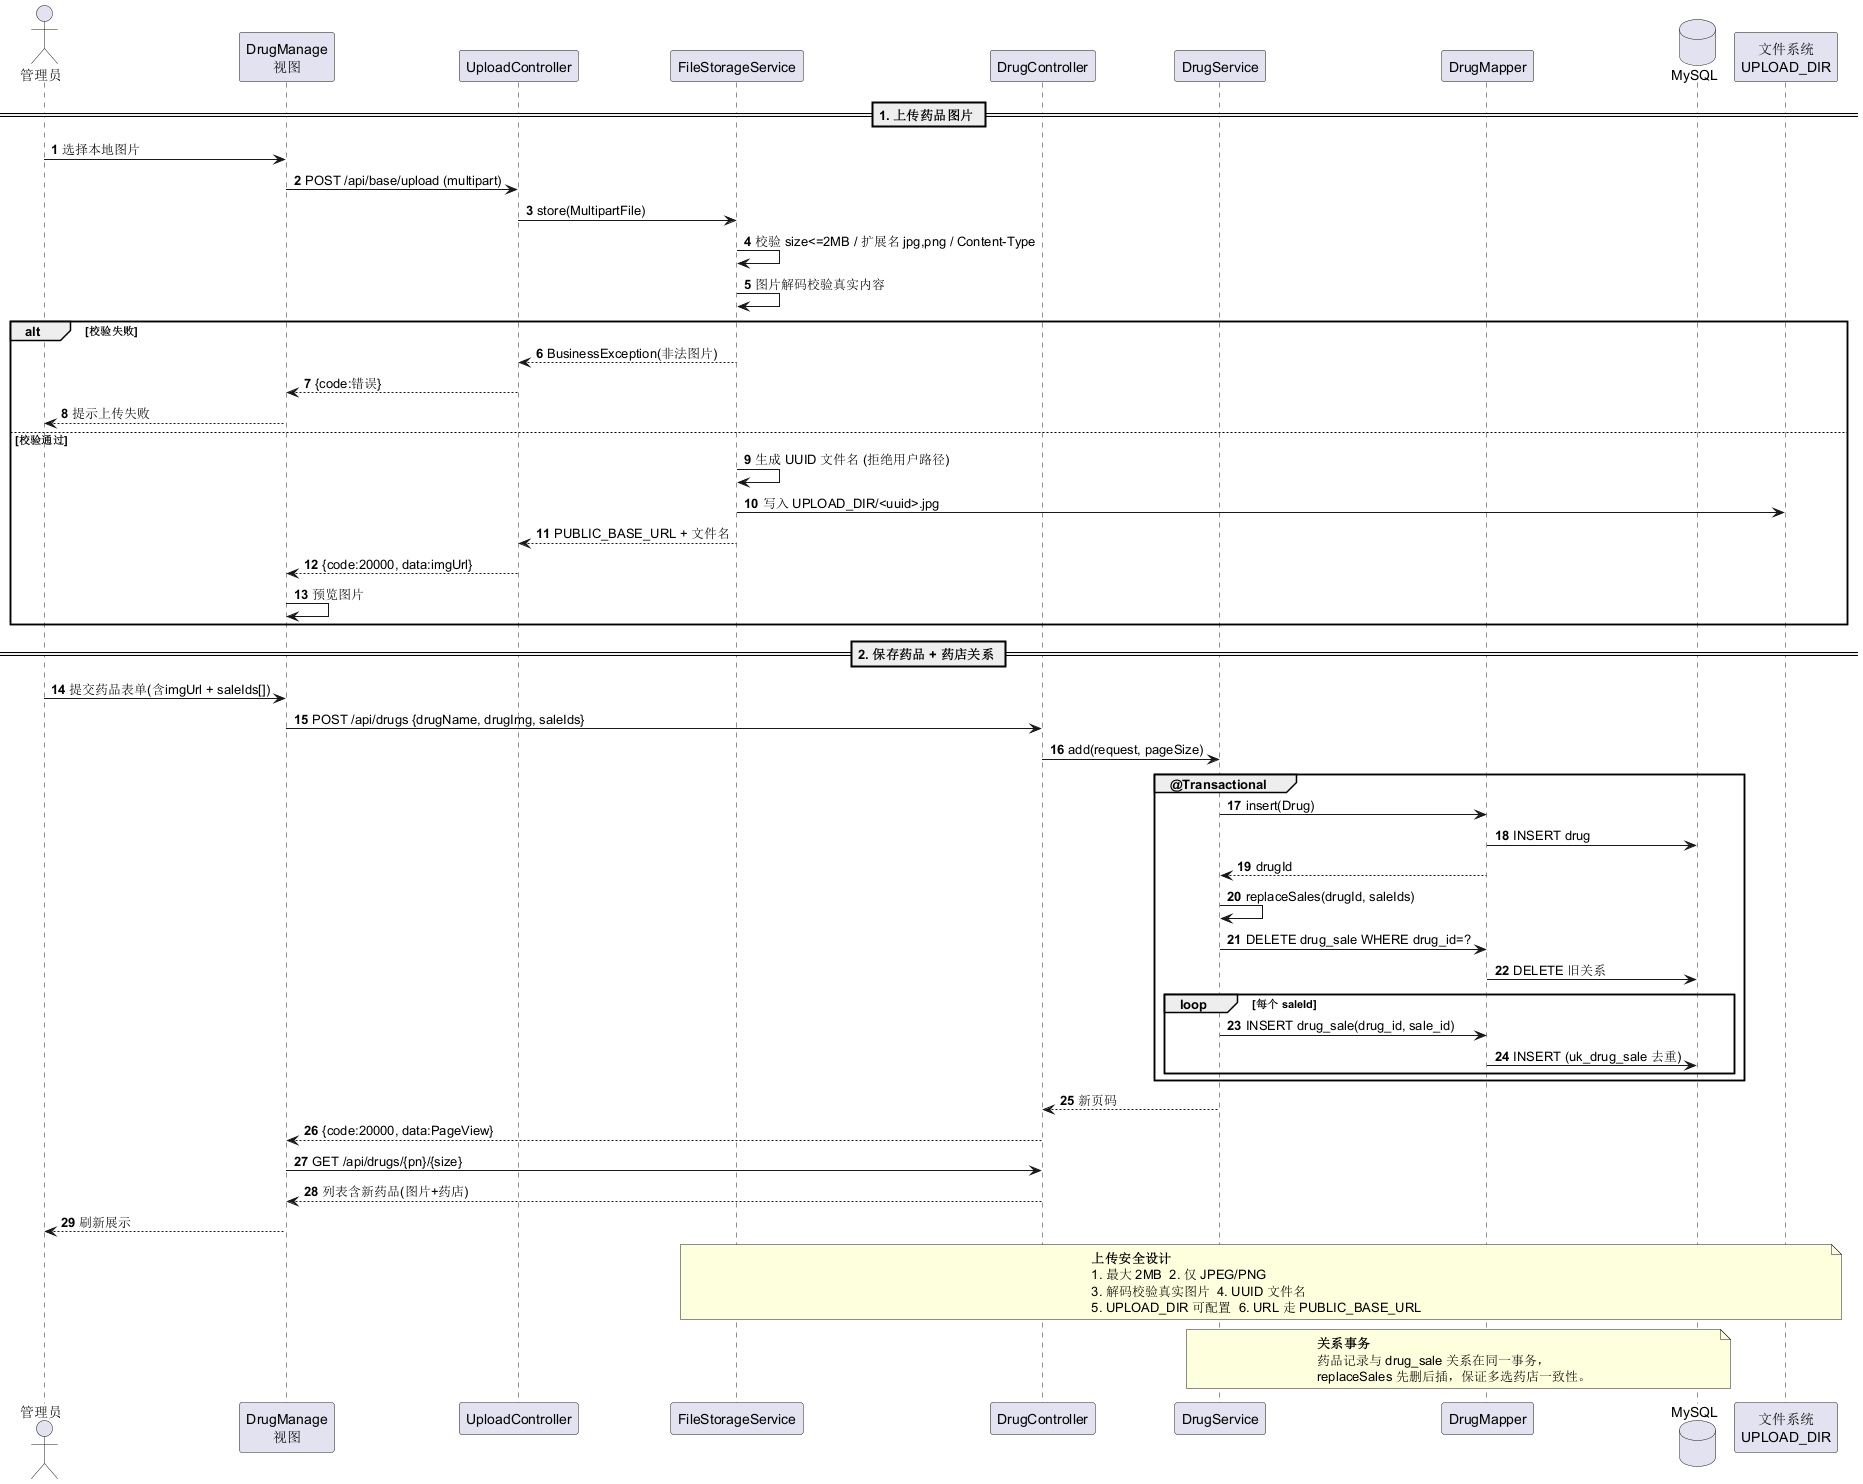

The diagram above was rendered by PlantUML. Its source (embedded in the PNG):
@startuml 16-药品保存上传顺序图
' =========================================================================
' 慧医数字医疗应用系统 -- 药品图片上传与保存顺序图（Sequence Diagram）
' 阶段：动态建模
' 场景：管理员新增药品 -> 先上传图片(安全校验) -> 保存药品+药店多选关系
' =========================================================================
skinparam shadowing false
autonumber

actor 管理员 as A
participant "DrugManage\n视图" as V
participant "UploadController" as UC
participant "FileStorageService" as FS
participant "DrugController" as DC
participant "DrugService" as DS
participant "DrugMapper" as DM
database "MySQL" as DB
participant "文件系统\nUPLOAD_DIR" as FSYS

== 1. 上传药品图片 ==
A -> V : 选择本地图片
V -> UC : POST /api/base/upload (multipart)
UC -> FS : store(MultipartFile)
FS -> FS : 校验 size<=2MB / 扩展名 jpg,png / Content-Type
FS -> FS : 图片解码校验真实内容
alt 校验失败
  FS --> UC : BusinessException(非法图片)
  UC --> V : {code:错误}
  V --> A : 提示上传失败
else 校验通过
  FS -> FS : 生成 UUID 文件名 (拒绝用户路径)
  FS -> FSYS : 写入 UPLOAD_DIR/<uuid>.jpg
  FS --> UC : PUBLIC_BASE_URL + 文件名
  UC --> V : {code:20000, data:imgUrl}
  V -> V : 预览图片
end

== 2. 保存药品 + 药店关系 ==
A -> V : 提交药品表单(含imgUrl + saleIds[])
V -> DC : POST /api/drugs {drugName, drugImg, saleIds}
DC -> DS : add(request, pageSize)

group @Transactional
  DS -> DM : insert(Drug)
  DM -> DB : INSERT drug
  DM --> DS : drugId
  DS -> DS : replaceSales(drugId, saleIds)
  DS -> DM : DELETE drug_sale WHERE drug_id=?
  DM -> DB : DELETE 旧关系
  loop 每个 saleId
    DS -> DM : INSERT drug_sale(drug_id, sale_id)
    DM -> DB : INSERT (uk_drug_sale 去重)
  end
end

DS --> DC : 新页码
DC --> V : {code:20000, data:PageView}
V -> DC : GET /api/drugs/{pn}/{size}
DC --> V : 列表含新药品(图片+药店)
V --> A : 刷新展示

note over FS, FSYS
  <b>上传安全设计</b>
  1. 最大 2MB  2. 仅 JPEG/PNG
  3. 解码校验真实图片  4. UUID 文件名
  5. UPLOAD_DIR 可配置  6. URL 走 PUBLIC_BASE_URL
end note

note over DS, DB
  <b>关系事务</b>
  药品记录与 drug_sale 关系在同一事务，
  replaceSales 先删后插，保证多选药店一致性。
end note

@enduml